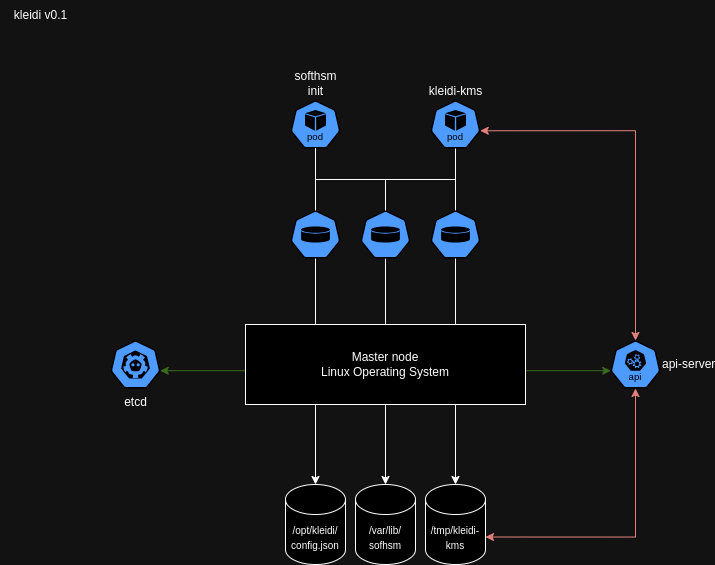

The diagram above was exported from draw.io. Its source (the exported page's mxGraphModel, read from the mxfile embedded in the PNG):
<mxGraphModel dx="636" dy="888" grid="1" gridSize="10" guides="1" tooltips="1" connect="1" arrows="1" fold="1" page="1" pageScale="1" pageWidth="850" pageHeight="1100" math="0" shadow="0">
  <root>
    <mxCell id="0" />
    <mxCell id="1" parent="0" />
    <mxCell id="7oPXKLgTGgLp6nDbqEUT-3" value="&lt;font style=&quot;font-size: 10px;&quot;&gt;/var/lib/&lt;/font&gt;&lt;div&gt;&lt;font style=&quot;font-size: 10px;&quot;&gt;sofhsm&lt;/font&gt;&lt;/div&gt;" style="shape=cylinder3;whiteSpace=wrap;html=1;boundedLbl=1;backgroundOutline=1;size=15;" vertex="1" parent="1">
      <mxGeometry x="395" y="504" width="60" height="80" as="geometry" />
    </mxCell>
    <mxCell id="7oPXKLgTGgLp6nDbqEUT-4" value="&lt;font style=&quot;font-size: 10px;&quot;&gt;/tmp/kleidi-kms&lt;/font&gt;" style="shape=cylinder3;whiteSpace=wrap;html=1;boundedLbl=1;backgroundOutline=1;size=15;" vertex="1" parent="1">
      <mxGeometry x="465" y="504" width="60" height="80" as="geometry" />
    </mxCell>
    <mxCell id="7oPXKLgTGgLp6nDbqEUT-10" value="&lt;span style=&quot;font-size: 10px;&quot;&gt;/opt/kleidi/&lt;/span&gt;&lt;div&gt;&lt;span style=&quot;font-size: 10px;&quot;&gt;config.json&lt;/span&gt;&lt;/div&gt;" style="shape=cylinder3;whiteSpace=wrap;html=1;boundedLbl=1;backgroundOutline=1;size=15;" vertex="1" parent="1">
      <mxGeometry x="325" y="504" width="60" height="80" as="geometry" />
    </mxCell>
    <mxCell id="7oPXKLgTGgLp6nDbqEUT-25" style="edgeStyle=orthogonalEdgeStyle;rounded=0;orthogonalLoop=1;jettySize=auto;html=1;exitX=0.5;exitY=1;exitDx=0;exitDy=0;exitPerimeter=0;endArrow=none;endFill=0;" edge="1" parent="1" source="7oPXKLgTGgLp6nDbqEUT-14" target="7oPXKLgTGgLp6nDbqEUT-22">
      <mxGeometry relative="1" as="geometry" />
    </mxCell>
    <mxCell id="7oPXKLgTGgLp6nDbqEUT-14" value="softhsm&lt;div&gt;init&lt;/div&gt;" style="aspect=fixed;sketch=0;html=1;dashed=0;whitespace=wrap;fillColor=#2875E2;strokeColor=#ffffff;points=[[0.005,0.63,0],[0.1,0.2,0],[0.9,0.2,0],[0.5,0,0],[0.995,0.63,0],[0.72,0.99,0],[0.5,1,0],[0.28,0.99,0]];shape=mxgraph.kubernetes.icon2;kubernetesLabel=1;prIcon=pod;labelPosition=center;verticalLabelPosition=top;align=center;verticalAlign=bottom;" vertex="1" parent="1">
      <mxGeometry x="330" y="120" width="50" height="48" as="geometry" />
    </mxCell>
    <mxCell id="7oPXKLgTGgLp6nDbqEUT-42" style="edgeStyle=orthogonalEdgeStyle;rounded=0;orthogonalLoop=1;jettySize=auto;html=1;exitX=0.5;exitY=1;exitDx=0;exitDy=0;exitPerimeter=0;endArrow=none;endFill=0;" edge="1" parent="1" source="7oPXKLgTGgLp6nDbqEUT-15" target="7oPXKLgTGgLp6nDbqEUT-22">
      <mxGeometry relative="1" as="geometry" />
    </mxCell>
    <mxCell id="7oPXKLgTGgLp6nDbqEUT-15" value="kleidi-kms" style="aspect=fixed;sketch=0;html=1;dashed=0;whitespace=wrap;fillColor=#2875E2;strokeColor=#ffffff;points=[[0.005,0.63,0],[0.1,0.2,0],[0.9,0.2,0],[0.5,0,0],[0.995,0.63,0],[0.72,0.99,0],[0.5,1,0],[0.28,0.99,0]];shape=mxgraph.kubernetes.icon2;kubernetesLabel=1;prIcon=pod;labelPosition=center;verticalLabelPosition=top;align=center;verticalAlign=bottom;" vertex="1" parent="1">
      <mxGeometry x="470" y="120" width="50" height="48" as="geometry" />
    </mxCell>
    <mxCell id="7oPXKLgTGgLp6nDbqEUT-20" value="" style="aspect=fixed;sketch=0;html=1;dashed=0;whitespace=wrap;fillColor=#2875E2;strokeColor=#ffffff;points=[[0.005,0.63,0],[0.1,0.2,0],[0.9,0.2,0],[0.5,0,0],[0.995,0.63,0],[0.72,0.99,0],[0.5,1,0],[0.28,0.99,0]];shape=mxgraph.kubernetes.icon2;prIcon=pv" vertex="1" parent="1">
      <mxGeometry x="330" y="230" width="50" height="48" as="geometry" />
    </mxCell>
    <mxCell id="7oPXKLgTGgLp6nDbqEUT-35" style="edgeStyle=orthogonalEdgeStyle;rounded=0;orthogonalLoop=1;jettySize=auto;html=1;exitX=0.5;exitY=1;exitDx=0;exitDy=0;exitPerimeter=0;" edge="1" parent="1" source="7oPXKLgTGgLp6nDbqEUT-21" target="7oPXKLgTGgLp6nDbqEUT-3">
      <mxGeometry relative="1" as="geometry" />
    </mxCell>
    <mxCell id="7oPXKLgTGgLp6nDbqEUT-21" value="" style="aspect=fixed;sketch=0;html=1;dashed=0;whitespace=wrap;fillColor=#2875E2;strokeColor=#ffffff;points=[[0.005,0.63,0],[0.1,0.2,0],[0.9,0.2,0],[0.5,0,0],[0.995,0.63,0],[0.72,0.99,0],[0.5,1,0],[0.28,0.99,0]];shape=mxgraph.kubernetes.icon2;prIcon=pv" vertex="1" parent="1">
      <mxGeometry x="400" y="230" width="50" height="48" as="geometry" />
    </mxCell>
    <mxCell id="7oPXKLgTGgLp6nDbqEUT-22" value="" style="aspect=fixed;sketch=0;html=1;dashed=0;whitespace=wrap;fillColor=#2875E2;strokeColor=#ffffff;points=[[0.005,0.63,0],[0.1,0.2,0],[0.9,0.2,0],[0.5,0,0],[0.995,0.63,0],[0.72,0.99,0],[0.5,1,0],[0.28,0.99,0]];shape=mxgraph.kubernetes.icon2;prIcon=pv" vertex="1" parent="1">
      <mxGeometry x="470" y="230" width="50" height="48" as="geometry" />
    </mxCell>
    <mxCell id="7oPXKLgTGgLp6nDbqEUT-23" style="edgeStyle=orthogonalEdgeStyle;rounded=0;orthogonalLoop=1;jettySize=auto;html=1;entryX=0.5;entryY=0;entryDx=0;entryDy=0;entryPerimeter=0;endArrow=none;endFill=0;" edge="1" parent="1" source="7oPXKLgTGgLp6nDbqEUT-14" target="7oPXKLgTGgLp6nDbqEUT-20">
      <mxGeometry relative="1" as="geometry" />
    </mxCell>
    <mxCell id="7oPXKLgTGgLp6nDbqEUT-24" style="edgeStyle=orthogonalEdgeStyle;rounded=0;orthogonalLoop=1;jettySize=auto;html=1;exitX=0.5;exitY=1;exitDx=0;exitDy=0;exitPerimeter=0;entryX=0.5;entryY=0;entryDx=0;entryDy=0;entryPerimeter=0;endArrow=none;endFill=0;" edge="1" parent="1" source="7oPXKLgTGgLp6nDbqEUT-14" target="7oPXKLgTGgLp6nDbqEUT-21">
      <mxGeometry relative="1" as="geometry" />
    </mxCell>
    <mxCell id="7oPXKLgTGgLp6nDbqEUT-32" style="edgeStyle=orthogonalEdgeStyle;rounded=0;orthogonalLoop=1;jettySize=auto;html=1;exitX=0.5;exitY=1;exitDx=0;exitDy=0;exitPerimeter=0;entryX=0.5;entryY=0;entryDx=0;entryDy=0;entryPerimeter=0;" edge="1" parent="1" source="7oPXKLgTGgLp6nDbqEUT-22" target="7oPXKLgTGgLp6nDbqEUT-4">
      <mxGeometry relative="1" as="geometry" />
    </mxCell>
    <mxCell id="7oPXKLgTGgLp6nDbqEUT-36" style="edgeStyle=orthogonalEdgeStyle;rounded=0;orthogonalLoop=1;jettySize=auto;html=1;exitX=0.5;exitY=1;exitDx=0;exitDy=0;exitPerimeter=0;entryX=0.5;entryY=0;entryDx=0;entryDy=0;entryPerimeter=0;" edge="1" parent="1" source="7oPXKLgTGgLp6nDbqEUT-20" target="7oPXKLgTGgLp6nDbqEUT-10">
      <mxGeometry relative="1" as="geometry" />
    </mxCell>
    <mxCell id="7oPXKLgTGgLp6nDbqEUT-37" value="api-server" style="aspect=fixed;sketch=0;html=1;dashed=0;whitespace=wrap;fillColor=#2875E2;strokeColor=#ffffff;points=[[0.005,0.63,0],[0.1,0.2,0],[0.9,0.2,0],[0.5,0,0],[0.995,0.63,0],[0.72,0.99,0],[0.5,1,0],[0.28,0.99,0]];shape=mxgraph.kubernetes.icon2;kubernetesLabel=1;prIcon=api;labelPosition=right;verticalLabelPosition=middle;align=left;verticalAlign=middle;" vertex="1" parent="1">
      <mxGeometry x="650" y="360" width="50" height="48" as="geometry" />
    </mxCell>
    <mxCell id="7oPXKLgTGgLp6nDbqEUT-38" value="etcd" style="aspect=fixed;sketch=0;html=1;dashed=0;whitespace=wrap;fillColor=#2875E2;strokeColor=#ffffff;points=[[0.005,0.63,0],[0.1,0.2,0],[0.9,0.2,0],[0.5,0,0],[0.995,0.63,0],[0.72,0.99,0],[0.5,1,0],[0.28,0.99,0]];shape=mxgraph.kubernetes.icon2;prIcon=etcd;labelPosition=center;verticalLabelPosition=bottom;align=center;verticalAlign=top;" vertex="1" parent="1">
      <mxGeometry x="150" y="360" width="50" height="48" as="geometry" />
    </mxCell>
    <mxCell id="7oPXKLgTGgLp6nDbqEUT-39" style="edgeStyle=orthogonalEdgeStyle;rounded=0;orthogonalLoop=1;jettySize=auto;html=1;exitX=0.5;exitY=1;exitDx=0;exitDy=0;exitPerimeter=0;entryX=1;entryY=0;entryDx=0;entryDy=52.5;entryPerimeter=0;fillColor=#f8cecc;strokeColor=#b85450;startArrow=classic;startFill=1;" edge="1" parent="1" source="7oPXKLgTGgLp6nDbqEUT-37" target="7oPXKLgTGgLp6nDbqEUT-4">
      <mxGeometry relative="1" as="geometry" />
    </mxCell>
    <mxCell id="7oPXKLgTGgLp6nDbqEUT-41" style="edgeStyle=orthogonalEdgeStyle;rounded=0;orthogonalLoop=1;jettySize=auto;html=1;exitX=0.005;exitY=0.63;exitDx=0;exitDy=0;exitPerimeter=0;entryX=0.995;entryY=0.63;entryDx=0;entryDy=0;entryPerimeter=0;fillColor=#d5e8d4;strokeColor=#82b366;startArrow=classic;startFill=1;" edge="1" parent="1" source="7oPXKLgTGgLp6nDbqEUT-37" target="7oPXKLgTGgLp6nDbqEUT-38">
      <mxGeometry relative="1" as="geometry" />
    </mxCell>
    <mxCell id="7oPXKLgTGgLp6nDbqEUT-2" value="Master node&lt;div&gt;Linux Operating System&lt;/div&gt;" style="rounded=0;whiteSpace=wrap;html=1;" vertex="1" parent="1">
      <mxGeometry x="285" y="344" width="280" height="80" as="geometry" />
    </mxCell>
    <mxCell id="7oPXKLgTGgLp6nDbqEUT-43" value="kleidi v0.1" style="text;html=1;align=center;verticalAlign=middle;resizable=0;points=[];autosize=1;strokeColor=none;fillColor=none;" vertex="1" parent="1">
      <mxGeometry x="40" y="20" width="80" height="30" as="geometry" />
    </mxCell>
    <mxCell id="7oPXKLgTGgLp6nDbqEUT-44" style="edgeStyle=orthogonalEdgeStyle;rounded=0;orthogonalLoop=1;jettySize=auto;html=1;exitX=0.995;exitY=0.63;exitDx=0;exitDy=0;exitPerimeter=0;entryX=0.5;entryY=0;entryDx=0;entryDy=0;entryPerimeter=0;startArrow=classic;startFill=1;fillColor=#f8cecc;strokeColor=#b85450;" edge="1" parent="1" source="7oPXKLgTGgLp6nDbqEUT-15" target="7oPXKLgTGgLp6nDbqEUT-37">
      <mxGeometry relative="1" as="geometry" />
    </mxCell>
  </root>
</mxGraphModel>